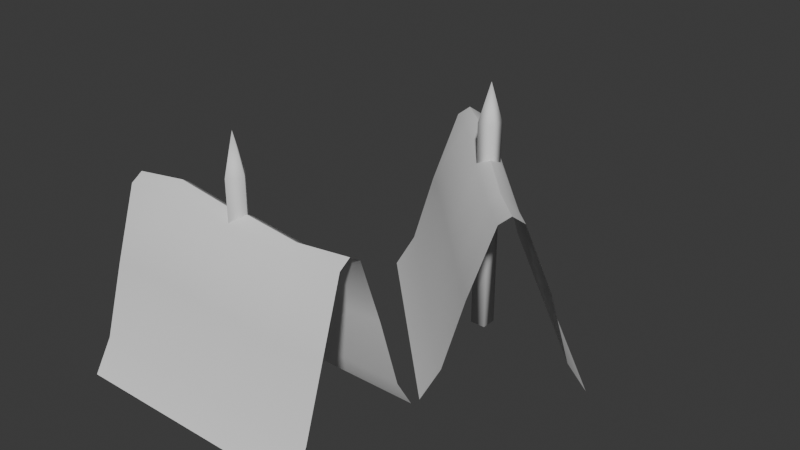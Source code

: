 # Source: ArcherTower.blend  (saved by Blender 4.4.32; exported with 4.5.12 LTS)
import bpy
from mathutils import Matrix  # noqa: F401  (used for matrix-valued properties, if any)

bpy.ops.wm.read_factory_settings(use_empty=True)
scene = bpy.context.scene
scene.name = 'Scene'

# ---- collections
col_collection = bpy.data.collections.new('Collection'); scene.collection.children.link(col_collection)

# ---- world
world_world = bpy.data.worlds.new('World'); scene.world = world_world
world_world.use_nodes = True; world_world.node_tree.nodes.clear()
_N = world_world.node_tree.nodes; _L = world_world.node_tree.links
n0 = _N.new('ShaderNodeOutputWorld'); n0.name = 'World Output'; n0.location = (300, 300)
n1 = _N.new('ShaderNodeBackground'); n1.name = 'Background'; n1.location = (10, 300)
n1.inputs[0].default_value = (0.05088, 0.05088, 0.05088, 1.0)
_L.new(n1.outputs[0], n0.inputs[0])
n0.is_active_output = True
world_world.color = (0.05088, 0.05088, 0.05088)
world_world.sun_shadow_jitter_overblur = 0.0

# ---- meshes
me_plane = bpy.data.meshes.new('Plane')
me_plane.from_pydata([(0.4, 0.24, 0.0), (-0.4, 0.24, 0.0), (0.4, -0.24, 0.0), (-0.4, -0.24, 0.0), (0.4, -0.18, 0.09945), (0.4, 1.303e-07, 0.5719), (0.4, 0.18, 0.09945), (-0.4, 0.18, 0.09945), (-0.4, -1.303e-07, 0.5719), (-0.4, -0.18, 0.09945), (0.03698, 0.24, 0.0), (-0.03698, 0.24, 0.0), (-0.03698, -0.24, 0.0), (0.03698, -0.24, 0.0), (-0.03698, 0.18, 0.09945), (0.03698, 0.18, 0.09945), (-0.03698, -1.205e-08, 0.5719), (0.03698, 1.205e-08, 0.5719), (-0.03698, -0.18, 0.09945), (0.03698, -0.18, 0.09945), (0.4, 0.03745, 0.5476), (-0.4, 0.03745, 0.5476), (0.03698, 0.03745, 0.5476), (-0.03698, 0.03745, 0.5476), (0.4, -0.03745, 0.5476), (-0.4, -0.03745, 0.5476), (0.03698, -0.03745, 0.5476), (-0.03698, -0.03745, 0.5476), (0.2185, -0.24, 0.0), (0.2185, 0.18, 0.09945), (0.2185, 7.119e-08, 0.5512), (0.2185, -0.18, 0.09945), (0.2185, 0.24, 0.0), (0.2185, 0.03745, 0.5269), (0.2185, -0.03745, 0.5269), (-0.2185, 0.24, 0.0), (-0.2185, -0.24, 0.0), (-0.2185, 0.18, 0.09945), (-0.2185, -7.119e-08, 0.5986), (-0.2185, -0.18, 0.09945), (-0.2185, 0.03745, 0.5743), (-0.2185, -0.03745, 0.5743), (-0.3937, -0.1172, 0.3235), (0.04332, -0.1172, 0.3235), (-0.03064, -0.1172, 0.3235), (0.4063, -0.1172, 0.3235), (0.2248, -0.1172, 0.3132), (-0.2121, -0.1172, 0.3369), (0.3899, 0.1223, 0.3235), (-0.4101, 0.1223, 0.3235), (0.02687, 0.1223, 0.3235), (-0.04708, 0.1223, 0.3235), (0.2084, 0.1223, 0.3132), (-0.2286, 0.1223, 0.3369)], [], [(39, 9, 3, 36), (35, 1, 7, 37), (40, 21, 8, 38), (47, 42, 9, 39), (46, 43, 19, 31), (43, 44, 18, 19), (33, 22, 17, 30), (22, 23, 16, 17), (32, 10, 15, 29), (10, 11, 14, 15), (31, 19, 13, 28), (19, 18, 12, 13), (50, 51, 23, 22), (52, 50, 22, 33), (53, 49, 21, 40), (17, 16, 27, 26), (30, 17, 26, 34), (38, 8, 25, 41), (5, 30, 34, 24), (48, 52, 33, 20), (4, 31, 28, 2), (0, 32, 29, 6), (20, 33, 30, 5), (45, 46, 31, 4), (16, 38, 41, 27), (51, 53, 40, 23), (44, 47, 39, 18), (23, 40, 38, 16), (11, 35, 37, 14), (18, 39, 36, 12), (27, 41, 47, 44), (24, 34, 46, 45), (26, 27, 44, 43), (34, 26, 43, 46), (41, 25, 42, 47), (14, 37, 53, 51), (6, 29, 52, 48), (37, 7, 49, 53), (29, 15, 50, 52), (15, 14, 51, 50)])
me_plane.polygons.foreach_set('use_smooth', [True] * 40)
_k = set([(5, 30), (8, 38), (16, 17), (16, 38), (17, 30)])
me_plane.attributes.new('sharp_edge', 'BOOLEAN', 'EDGE').data.foreach_set('value', [ (min(e.vertices), max(e.vertices)) in _k for e in me_plane.edges])
_uv = me_plane.uv_layers.new(name='UVMap')
_uv.uv.foreach_set('vector', [0.8333, 0.75, 1.0, 0.75, 1.0, 1.0, 0.8333, 1.0, 0.8333, 0.0, 1.0, 0.0, 1.0, 0.25, 0.8333, 0.25, 0.8333, 0.4493, 1.0, 0.4493, 1.0, 0.5, 0.8333, 0.5, 0.8333, 0.6503, 1.0, 0.6503, 1.0, 0.75, 0.8333, 0.75, 0.1667, 0.6503, 0.3333, 0.6503, 0.3333, 0.75, 0.1667, 0.75, 0.3333, 0.6503, 0.6667, 0.6503, 0.6667, 0.75, 0.3333, 0.75, 0.1667, 0.4493, 0.3333, 0.4493, 0.3333, 0.5, 0.1667, 0.5, 0.3333, 0.4493, 0.6667, 0.4493, 0.6667, 0.5, 0.3333, 0.5, 0.1667, 0.0, 0.3333, 0.0, 0.3333, 0.25, 0.1667, 0.25, 0.3333, 0.0, 0.6667, 0.0, 0.6667, 0.25, 0.3333, 0.25, 0.1667, 0.75, 0.3333, 0.75, 0.3333, 1.0, 0.1667, 1.0, 0.3333, 0.75, 0.6667, 0.75, 0.6667, 1.0, 0.3333, 1.0, 0.3333, 0.3497, 0.6667, 0.3497, 0.6667, 0.4493, 0.3333, 0.4493, 0.1667, 0.3497, 0.3333, 0.3497, 0.3333, 0.4493, 0.1667, 0.4493, 0.8333, 0.3497, 1.0, 0.3497, 1.0, 0.4493, 0.8333, 0.4493, 0.3333, 0.5, 0.6667, 0.5, 0.6667, 0.5507, 0.3333, 0.5507, 0.1667, 0.5, 0.3333, 0.5, 0.3333, 0.5507, 0.1667, 0.5507, 0.8333, 0.5, 1.0, 0.5, 1.0, 0.5507, 0.8333, 0.5507, 0.0, 0.5, 0.1667, 0.5, 0.1667, 0.5507, 0.0, 0.5507, 0.0, 0.3497, 0.1667, 0.3497, 0.1667, 0.4493, 0.0, 0.4493, 0.0, 0.75, 0.1667, 0.75, 0.1667, 1.0, 0.0, 1.0, 0.0, 0.0, 0.1667, 0.0, 0.1667, 0.25, 0.0, 0.25, 0.0, 0.4493, 0.1667, 0.4493, 0.1667, 0.5, 0.0, 0.5, 0.0, 0.6503, 0.1667, 0.6503, 0.1667, 0.75, 0.0, 0.75, 0.6667, 0.5, 0.8333, 0.5, 0.8333, 0.5507, 0.6667, 0.5507, 0.6667, 0.3497, 0.8333, 0.3497, 0.8333, 0.4493, 0.6667, 0.4493, 0.6667, 0.6503, 0.8333, 0.6503, 0.8333, 0.75, 0.6667, 0.75, 0.6667, 0.4493, 0.8333, 0.4493, 0.8333, 0.5, 0.6667, 0.5, 0.6667, 0.0, 0.8333, 0.0, 0.8333, 0.25, 0.6667, 0.25, 0.6667, 0.75, 0.8333, 0.75, 0.8333, 1.0, 0.6667, 1.0, 0.6667, 0.5507, 0.8333, 0.5507, 0.8333, 0.6503, 0.6667, 0.6503, 0.0, 0.5507, 0.1667, 0.5507, 0.1667, 0.6503, 0.0, 0.6503, 0.3333, 0.5507, 0.6667, 0.5507, 0.6667, 0.6503, 0.3333, 0.6503, 0.1667, 0.5507, 0.3333, 0.5507, 0.3333, 0.6503, 0.1667, 0.6503, 0.8333, 0.5507, 1.0, 0.5507, 1.0, 0.6503, 0.8333, 0.6503, 0.6667, 0.25, 0.8333, 0.25, 0.8333, 0.3497, 0.6667, 0.3497, 0.0, 0.25, 0.1667, 0.25, 0.1667, 0.3497, 0.0, 0.3497, 0.8333, 0.25, 1.0, 0.25, 1.0, 0.3497, 0.8333, 0.3497, 0.1667, 0.25, 0.3333, 0.25, 0.3333, 0.3497, 0.1667, 0.3497, 0.3333, 0.25, 0.6667, 0.25, 0.6667, 0.3497, 0.3333, 0.3497])
me_plane.update()
me_cylinder = bpy.data.meshes.new('Cylinder')
me_cylinder.from_pydata([(-1.173e-08, 0.036, 0.0), (-1.173e-08, 0.036, 0.677), (0.036, 1.173e-08, 0.0), (0.036, 1.173e-08, 0.677), (1.173e-08, -0.036, 0.0), (1.173e-08, -0.036, 0.677), (-0.036, -1.173e-08, 0.0), (-0.036, -1.173e-08, 0.677), (0.0, 0.0, 0.8019)], [], [(0, 1, 3, 2), (2, 3, 5, 4), (5, 3, 8), (4, 5, 7, 6), (6, 7, 1, 0), (0, 2, 4, 6), (3, 1, 8), (7, 5, 8), (1, 7, 8)])
me_cylinder.polygons.foreach_set('use_smooth', [True] * 9)
_uv = me_cylinder.uv_layers.new(name='UVMap')
_uv.uv.foreach_set('vector', [1.0, 0.5, 1.0, 1.0, 0.75, 1.0, 0.75, 0.5, 0.75, 0.5, 0.75, 1.0, 0.5, 1.0, 0.5, 0.5, 0.5, 1.0, 0.75, 1.0, 0.5, 1.0, 0.5, 0.5, 0.5, 1.0, 0.25, 1.0, 0.25, 0.5, 0.25, 0.5, 0.25, 1.0, 0.0, 1.0, 0.0, 0.5, 0.75, 0.49, 0.99, 0.25, 0.75, 0.01, 0.51, 0.25, 0.75, 1.0, 1.0, 1.0, 0.75, 1.0, 0.25, 1.0, 0.5, 1.0, 0.25, 1.0, 0.0, 1.0, 0.25, 1.0, 0.0, 1.0])
me_cylinder.update()
me_plane_001 = bpy.data.meshes.new('Plane.001')
me_plane_001.from_pydata([(0.4517, -0.1166, 0.0), (-0.1097, 0.4534, 0.0), (0.1097, -0.4534, 0.0), (-0.4517, 0.1166, 0.0), (0.1524, -0.4113, 0.09945), (0.2807, -0.285, 0.5719), (0.4089, -0.1587, 0.09945), (-0.1524, 0.4113, 0.09945), (-0.2807, 0.285, 0.5719), (-0.4089, 0.1587, 0.09945), (0.1969, 0.1421, 0.0), (0.1451, 0.1947, 0.0), (-0.1969, -0.1421, 0.0), (-0.1451, -0.1947, 0.0), (0.1023, 0.1526, 0.09945), (0.1542, 0.09996, 0.09945), (-0.02595, 0.02635, 0.5719), (0.02595, -0.02635, 0.5719), (-0.1542, -0.09996, 0.09945), (-0.1023, -0.1526, 0.09945), (0.3074, -0.2587, 0.5476), (-0.254, 0.3113, 0.5476), (0.05263, -6.644e-05, 0.5476), (0.0007376, 0.05262, 0.5476), (0.254, -0.3113, 0.5476), (-0.3074, 0.2587, 0.5476), (-0.0007376, -0.05262, 0.5476), (-0.05263, 6.644e-05, 0.5476), (-0.01769, -0.3241, 0.0), (0.2816, -0.02937, 0.09945), (0.1533, -0.1557, 0.5512), (0.02506, -0.282, 0.09945), (0.3243, 0.01273, 0.0), (0.18, -0.1294, 0.5269), (0.1266, -0.1819, 0.5269), (0.01769, 0.3241, 0.0), (-0.3243, -0.01273, 0.0), (-0.02506, 0.282, 0.09945), (-0.1533, 0.1557, 0.5986), (-0.2816, 0.02937, 0.09945), (-0.1266, 0.1819, 0.5743), (-0.18, 0.1294, 0.5743), (-0.3597, 0.1982, 0.3235), (-0.05312, -0.1131, 0.3235), (-0.105, -0.06042, 0.3235), (0.2016, -0.3718, 0.3235), (0.07424, -0.2424, 0.3132), (-0.2324, 0.0689, 0.3369), (0.3607, -0.192, 0.3235), (-0.2007, 0.378, 0.3235), (0.106, 0.06664, 0.3235), (0.05407, 0.1193, 0.3235), (0.2333, -0.06268, 0.3132), (-0.07329, 0.2487, 0.3369)], [], [(39, 9, 3, 36), (35, 1, 7, 37), (40, 21, 8, 38), (47, 42, 9, 39), (46, 43, 19, 31), (43, 44, 18, 19), (33, 22, 17, 30), (22, 23, 16, 17), (32, 10, 15, 29), (10, 11, 14, 15), (31, 19, 13, 28), (19, 18, 12, 13), (50, 51, 23, 22), (52, 50, 22, 33), (53, 49, 21, 40), (17, 16, 27, 26), (30, 17, 26, 34), (38, 8, 25, 41), (5, 30, 34, 24), (48, 52, 33, 20), (4, 31, 28, 2), (0, 32, 29, 6), (20, 33, 30, 5), (45, 46, 31, 4), (16, 38, 41, 27), (51, 53, 40, 23), (44, 47, 39, 18), (23, 40, 38, 16), (11, 35, 37, 14), (18, 39, 36, 12), (27, 41, 47, 44), (24, 34, 46, 45), (26, 27, 44, 43), (34, 26, 43, 46), (41, 25, 42, 47), (14, 37, 53, 51), (6, 29, 52, 48), (37, 7, 49, 53), (29, 15, 50, 52), (15, 14, 51, 50)])
me_plane_001.polygons.foreach_set('use_smooth', [True] * 40)
_k = set([(5, 30), (8, 38), (16, 17), (16, 38), (17, 30)])
me_plane_001.attributes.new('sharp_edge', 'BOOLEAN', 'EDGE').data.foreach_set('value', [ (min(e.vertices), max(e.vertices)) in _k for e in me_plane_001.edges])
_uv = me_plane_001.uv_layers.new(name='UVMap')
_uv.uv.foreach_set('vector', [0.8333, 0.75, 1.0, 0.75, 1.0, 1.0, 0.8333, 1.0, 0.8333, 0.0, 1.0, 0.0, 1.0, 0.25, 0.8333, 0.25, 0.8333, 0.4493, 1.0, 0.4493, 1.0, 0.5, 0.8333, 0.5, 0.8333, 0.6503, 1.0, 0.6503, 1.0, 0.75, 0.8333, 0.75, 0.1667, 0.6503, 0.3333, 0.6503, 0.3333, 0.75, 0.1667, 0.75, 0.3333, 0.6503, 0.6667, 0.6503, 0.6667, 0.75, 0.3333, 0.75, 0.1667, 0.4493, 0.3333, 0.4493, 0.3333, 0.5, 0.1667, 0.5, 0.3333, 0.4493, 0.6667, 0.4493, 0.6667, 0.5, 0.3333, 0.5, 0.1667, 0.0, 0.3333, 0.0, 0.3333, 0.25, 0.1667, 0.25, 0.3333, 0.0, 0.6667, 0.0, 0.6667, 0.25, 0.3333, 0.25, 0.1667, 0.75, 0.3333, 0.75, 0.3333, 1.0, 0.1667, 1.0, 0.3333, 0.75, 0.6667, 0.75, 0.6667, 1.0, 0.3333, 1.0, 0.3333, 0.3497, 0.6667, 0.3497, 0.6667, 0.4493, 0.3333, 0.4493, 0.1667, 0.3497, 0.3333, 0.3497, 0.3333, 0.4493, 0.1667, 0.4493, 0.8333, 0.3497, 1.0, 0.3497, 1.0, 0.4493, 0.8333, 0.4493, 0.3333, 0.5, 0.6667, 0.5, 0.6667, 0.5507, 0.3333, 0.5507, 0.1667, 0.5, 0.3333, 0.5, 0.3333, 0.5507, 0.1667, 0.5507, 0.8333, 0.5, 1.0, 0.5, 1.0, 0.5507, 0.8333, 0.5507, 0.0, 0.5, 0.1667, 0.5, 0.1667, 0.5507, 0.0, 0.5507, 0.0, 0.3497, 0.1667, 0.3497, 0.1667, 0.4493, 0.0, 0.4493, 0.0, 0.75, 0.1667, 0.75, 0.1667, 1.0, 0.0, 1.0, 0.0, 0.0, 0.1667, 0.0, 0.1667, 0.25, 0.0, 0.25, 0.0, 0.4493, 0.1667, 0.4493, 0.1667, 0.5, 0.0, 0.5, 0.0, 0.6503, 0.1667, 0.6503, 0.1667, 0.75, 0.0, 0.75, 0.6667, 0.5, 0.8333, 0.5, 0.8333, 0.5507, 0.6667, 0.5507, 0.6667, 0.3497, 0.8333, 0.3497, 0.8333, 0.4493, 0.6667, 0.4493, 0.6667, 0.6503, 0.8333, 0.6503, 0.8333, 0.75, 0.6667, 0.75, 0.6667, 0.4493, 0.8333, 0.4493, 0.8333, 0.5, 0.6667, 0.5, 0.6667, 0.0, 0.8333, 0.0, 0.8333, 0.25, 0.6667, 0.25, 0.6667, 0.75, 0.8333, 0.75, 0.8333, 1.0, 0.6667, 1.0, 0.6667, 0.5507, 0.8333, 0.5507, 0.8333, 0.6503, 0.6667, 0.6503, 0.0, 0.5507, 0.1667, 0.5507, 0.1667, 0.6503, 0.0, 0.6503, 0.3333, 0.5507, 0.6667, 0.5507, 0.6667, 0.6503, 0.3333, 0.6503, 0.1667, 0.5507, 0.3333, 0.5507, 0.3333, 0.6503, 0.1667, 0.6503, 0.8333, 0.5507, 1.0, 0.5507, 1.0, 0.6503, 0.8333, 0.6503, 0.6667, 0.25, 0.8333, 0.25, 0.8333, 0.3497, 0.6667, 0.3497, 0.0, 0.25, 0.1667, 0.25, 0.1667, 0.3497, 0.0, 0.3497, 0.8333, 0.25, 1.0, 0.25, 1.0, 0.3497, 0.8333, 0.3497, 0.1667, 0.25, 0.3333, 0.25, 0.3333, 0.3497, 0.1667, 0.3497, 0.3333, 0.25, 0.6667, 0.25, 0.6667, 0.3497, 0.3333, 0.3497])
me_plane_001.update()
me_cylinder_001 = bpy.data.meshes.new('Cylinder.001')
me_cylinder_001.from_pydata([(0.02565, 0.02526, 0.0), (0.02565, 0.02526, 0.677), (0.02526, -0.02565, 0.0), (0.02526, -0.02565, 0.677), (-0.02565, -0.02526, 0.0), (-0.02565, -0.02526, 0.677), (-0.02526, 0.02565, 0.0), (-0.02526, 0.02565, 0.677), (0.0, 0.0, 0.8019)], [], [(0, 1, 3, 2), (2, 3, 5, 4), (5, 3, 8), (4, 5, 7, 6), (6, 7, 1, 0), (0, 2, 4, 6), (3, 1, 8), (7, 5, 8), (1, 7, 8)])
me_cylinder_001.polygons.foreach_set('use_smooth', [True] * 9)
_uv = me_cylinder_001.uv_layers.new(name='UVMap')
_uv.uv.foreach_set('vector', [1.0, 0.5, 1.0, 1.0, 0.75, 1.0, 0.75, 0.5, 0.75, 0.5, 0.75, 1.0, 0.5, 1.0, 0.5, 0.5, 0.5, 1.0, 0.75, 1.0, 0.5, 1.0, 0.5, 0.5, 0.5, 1.0, 0.25, 1.0, 0.25, 0.5, 0.25, 0.5, 0.25, 1.0, 0.0, 1.0, 0.0, 0.5, 0.75, 0.49, 0.99, 0.25, 0.75, 0.01, 0.51, 0.25, 0.75, 1.0, 1.0, 1.0, 0.75, 1.0, 0.25, 1.0, 0.5, 1.0, 0.25, 1.0, 0.0, 1.0, 0.25, 1.0, 0.0, 1.0])
me_cylinder_001.update()

# ---- objects
ob_plane = bpy.data.objects.new('Plane', me_plane)
ob_cylinder = bpy.data.objects.new('Cylinder', me_cylinder)
ob_plane_001 = bpy.data.objects.new('Plane.001', me_plane_001)
ob_cylinder_001 = bpy.data.objects.new('Cylinder.001', me_cylinder_001)

# ---- transforms, parenting, visibility, modifiers, constraints
ob_plane.location = (-0.409, -0.2546, 0.0)
ob_cylinder.location = (-0.409, -0.2546, 0.0)
ob_plane_001.location = (-0.1121, 0.4681, 0.0)
ob_cylinder_001.location = (-0.1121, 0.4681, 0.0)

# ---- collection membership
col_collection.objects.link(ob_plane)
col_collection.objects.link(ob_cylinder)
col_collection.objects.link(ob_plane_001)
col_collection.objects.link(ob_cylinder_001)

# ---- scene / render settings (as saved in the file)
scene.frame_start = 1; scene.frame_end = 250; scene.frame_set(1)
scene.render.engine = 'BLENDER_EEVEE_NEXT'
bpy.context.view_layer.update()

# ---- added for rendering (the .blend has no active camera and no usable light): camera, sun
cam_auto = bpy.data.cameras.new('AutoCamera')
cam_auto.lens = 50.0
cam_auto.sensor_width = 36.0
cam_auto.clip_end = 1000.0
ob_auto_camera = bpy.data.objects.new('AutoCamera', cam_auto)
scene.collection.objects.link(ob_auto_camera)
ob_auto_camera.location = (1.60859, -2.00457, 1.87964)
ob_auto_camera.rotation_euler = (1.09748, -7.21219e-08, 0.694738)
scene.camera = ob_auto_camera
light_auto_sun = bpy.data.lights.new('AutoSun', 'SUN')
light_auto_sun.energy = 3.0
light_auto_sun.angle = 0.0523599
ob_auto_sun = bpy.data.objects.new('AutoSun', light_auto_sun)
scene.collection.objects.link(ob_auto_sun)
ob_auto_sun.rotation_euler = (0.872665, 0.174533, 0.523599)
bpy.context.view_layer.update()
